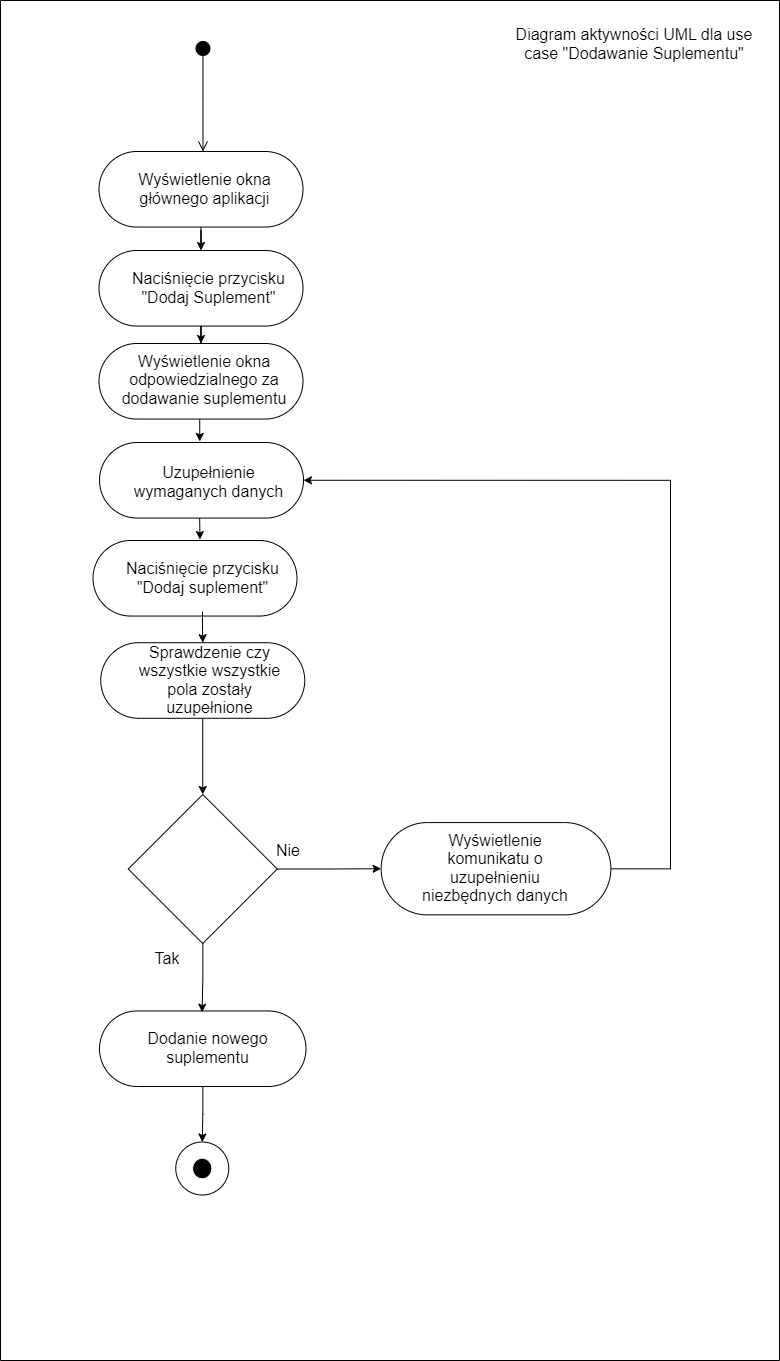

The diagram above was exported from draw.io. Its source (the exported page's mxGraphModel, read from the mxfile embedded in the PNG):
<mxGraphModel dx="2498" dy="2337" grid="1" gridSize="10" guides="1" tooltips="1" connect="1" arrows="1" fold="1" page="1" pageScale="1" pageWidth="827" pageHeight="1169" math="0" shadow="0">
  <root>
    <mxCell id="0" />
    <mxCell id="1" parent="0" />
    <mxCell id="friNL0-m7K5DvX6F2o1F-29" style="edgeStyle=orthogonalEdgeStyle;rounded=0;orthogonalLoop=1;jettySize=auto;html=1;" edge="1" parent="1" source="friNL0-m7K5DvX6F2o1F-30" target="friNL0-m7K5DvX6F2o1F-36">
      <mxGeometry relative="1" as="geometry" />
    </mxCell>
    <mxCell id="friNL0-m7K5DvX6F2o1F-30" value="" style="rounded=1;whiteSpace=wrap;html=1;fontSize=16;arcSize=50;" vertex="1" parent="1">
      <mxGeometry x="278.5" y="-89" width="204" height="75.56" as="geometry" />
    </mxCell>
    <mxCell id="friNL0-m7K5DvX6F2o1F-31" value="" style="html=1;verticalAlign=bottom;startArrow=circle;startFill=1;endArrow=open;startSize=6;endSize=8;edgeStyle=elbowEdgeStyle;elbow=vertical;curved=0;rounded=0;fontSize=12;" edge="1" parent="1">
      <mxGeometry width="80" relative="1" as="geometry">
        <mxPoint x="382.47" y="-200" as="sourcePoint" />
        <mxPoint x="382.47" y="-89" as="targetPoint" />
      </mxGeometry>
    </mxCell>
    <mxCell id="friNL0-m7K5DvX6F2o1F-32" value="&lt;p style=&quot;line-height:115%&quot; class=&quot;MsoNormal&quot;&gt;Wyświetlenie okna głównego aplikacji&lt;/p&gt;" style="text;html=1;strokeColor=none;fillColor=none;align=center;verticalAlign=middle;whiteSpace=wrap;rounded=0;fontSize=16;" vertex="1" parent="1">
      <mxGeometry x="304.5" y="-85" width="159" height="67" as="geometry" />
    </mxCell>
    <mxCell id="friNL0-m7K5DvX6F2o1F-33" value="" style="swimlane;startSize=0;" vertex="1" parent="1">
      <mxGeometry x="180" y="-240" width="779" height="1360" as="geometry" />
    </mxCell>
    <mxCell id="friNL0-m7K5DvX6F2o1F-34" value="&lt;p style=&quot;line-height:115%&quot; class=&quot;MsoNormal&quot;&gt;Diagram aktywności UML dla use case &quot;Dodawanie Suplementu&lt;span style=&quot;background-color: initial;&quot;&gt;&quot;&lt;/span&gt;&lt;/p&gt;" style="text;html=1;strokeColor=none;fillColor=none;align=center;verticalAlign=middle;whiteSpace=wrap;rounded=0;fontSize=16;" vertex="1" parent="friNL0-m7K5DvX6F2o1F-33">
      <mxGeometry x="510" y="10" width="248" height="67" as="geometry" />
    </mxCell>
    <mxCell id="friNL0-m7K5DvX6F2o1F-47" value="" style="rhombus;whiteSpace=wrap;html=1;fontSize=16;" vertex="1" parent="friNL0-m7K5DvX6F2o1F-33">
      <mxGeometry x="127.75" y="794" width="149" height="149" as="geometry" />
    </mxCell>
    <mxCell id="friNL0-m7K5DvX6F2o1F-49" value="" style="rounded=1;whiteSpace=wrap;html=1;fontSize=16;arcSize=50;" vertex="1" parent="friNL0-m7K5DvX6F2o1F-33">
      <mxGeometry x="99" y="1010.44" width="206.5" height="75.56" as="geometry" />
    </mxCell>
    <mxCell id="friNL0-m7K5DvX6F2o1F-50" value="&lt;p style=&quot;line-height:115%&quot; class=&quot;MsoNormal&quot;&gt;Dodanie nowego suplementu&lt;/p&gt;" style="text;html=1;strokeColor=none;fillColor=none;align=center;verticalAlign=middle;whiteSpace=wrap;rounded=0;fontSize=16;" vertex="1" parent="friNL0-m7K5DvX6F2o1F-33">
      <mxGeometry x="127.5" y="1014.44" width="159" height="67" as="geometry" />
    </mxCell>
    <mxCell id="friNL0-m7K5DvX6F2o1F-46" style="edgeStyle=orthogonalEdgeStyle;rounded=0;orthogonalLoop=1;jettySize=auto;html=1;entryX=0.466;entryY=-0.041;entryDx=0;entryDy=0;entryPerimeter=0;" edge="1" parent="friNL0-m7K5DvX6F2o1F-33" source="friNL0-m7K5DvX6F2o1F-47" target="friNL0-m7K5DvX6F2o1F-50">
      <mxGeometry relative="1" as="geometry" />
    </mxCell>
    <mxCell id="friNL0-m7K5DvX6F2o1F-51" value="Tak" style="text;html=1;strokeColor=none;fillColor=none;align=center;verticalAlign=middle;whiteSpace=wrap;rounded=0;fontSize=16;" vertex="1" parent="friNL0-m7K5DvX6F2o1F-33">
      <mxGeometry x="136.75" y="943" width="60" height="30" as="geometry" />
    </mxCell>
    <mxCell id="friNL0-m7K5DvX6F2o1F-52" value="" style="ellipse;whiteSpace=wrap;html=1;aspect=fixed;fontSize=16;" vertex="1" parent="friNL0-m7K5DvX6F2o1F-33">
      <mxGeometry x="175.25" y="1141.5" width="53" height="53" as="geometry" />
    </mxCell>
    <mxCell id="friNL0-m7K5DvX6F2o1F-48" style="edgeStyle=orthogonalEdgeStyle;rounded=0;orthogonalLoop=1;jettySize=auto;html=1;entryX=0.5;entryY=0;entryDx=0;entryDy=0;" edge="1" parent="friNL0-m7K5DvX6F2o1F-33" source="friNL0-m7K5DvX6F2o1F-49" target="friNL0-m7K5DvX6F2o1F-52">
      <mxGeometry relative="1" as="geometry" />
    </mxCell>
    <mxCell id="friNL0-m7K5DvX6F2o1F-53" value="" style="ellipse;html=1;shape=endState;fillColor=#000000;strokeColor=#FFFFFF;fontSize=16;" vertex="1" parent="friNL0-m7K5DvX6F2o1F-33">
      <mxGeometry x="188.1300000000001" y="1153.75" width="27.24" height="28.5" as="geometry" />
    </mxCell>
    <mxCell id="friNL0-m7K5DvX6F2o1F-55" value="" style="rounded=1;whiteSpace=wrap;html=1;fontSize=16;arcSize=50;" vertex="1" parent="friNL0-m7K5DvX6F2o1F-33">
      <mxGeometry x="380.62" y="822.0799999999999" width="229.75" height="92.28" as="geometry" />
    </mxCell>
    <mxCell id="friNL0-m7K5DvX6F2o1F-45" style="edgeStyle=orthogonalEdgeStyle;rounded=0;orthogonalLoop=1;jettySize=auto;html=1;entryX=0;entryY=0.5;entryDx=0;entryDy=0;" edge="1" parent="friNL0-m7K5DvX6F2o1F-33" source="friNL0-m7K5DvX6F2o1F-47" target="friNL0-m7K5DvX6F2o1F-55">
      <mxGeometry relative="1" as="geometry" />
    </mxCell>
    <mxCell id="friNL0-m7K5DvX6F2o1F-56" value="&lt;p style=&quot;line-height:115%&quot; class=&quot;MsoNormal&quot;&gt;Wyświetlenie komunikatu o uzupełnieniu niezbędnych danych&lt;/p&gt;" style="text;html=1;strokeColor=none;fillColor=none;align=center;verticalAlign=middle;whiteSpace=wrap;rounded=0;fontSize=16;" vertex="1" parent="friNL0-m7K5DvX6F2o1F-33">
      <mxGeometry x="408.37" y="834.72" width="174.25" height="67" as="geometry" />
    </mxCell>
    <mxCell id="friNL0-m7K5DvX6F2o1F-61" value="Nie" style="text;html=1;strokeColor=none;fillColor=none;align=center;verticalAlign=middle;whiteSpace=wrap;rounded=0;fontSize=16;" vertex="1" parent="friNL0-m7K5DvX6F2o1F-33">
      <mxGeometry x="258" y="834.72" width="60" height="30" as="geometry" />
    </mxCell>
    <mxCell id="friNL0-m7K5DvX6F2o1F-66" style="edgeStyle=orthogonalEdgeStyle;rounded=0;orthogonalLoop=1;jettySize=auto;html=1;entryX=0.5;entryY=0;entryDx=0;entryDy=0;" edge="1" parent="friNL0-m7K5DvX6F2o1F-33" source="friNL0-m7K5DvX6F2o1F-62" target="friNL0-m7K5DvX6F2o1F-47">
      <mxGeometry relative="1" as="geometry" />
    </mxCell>
    <mxCell id="friNL0-m7K5DvX6F2o1F-62" value="" style="rounded=1;whiteSpace=wrap;html=1;fontSize=16;arcSize=50;" vertex="1" parent="friNL0-m7K5DvX6F2o1F-33">
      <mxGeometry x="100.25" y="642.22" width="204" height="75.56" as="geometry" />
    </mxCell>
    <mxCell id="friNL0-m7K5DvX6F2o1F-63" value="&lt;p style=&quot;line-height:115%&quot; class=&quot;MsoNormal&quot;&gt;Sprawdzenie czy wszystkie wszystkie pola zostały uzupełnione&lt;/p&gt;" style="text;html=1;strokeColor=none;fillColor=none;align=center;verticalAlign=middle;whiteSpace=wrap;rounded=0;fontSize=16;" vertex="1" parent="friNL0-m7K5DvX6F2o1F-33">
      <mxGeometry x="130.25" y="646.22" width="159" height="67" as="geometry" />
    </mxCell>
    <mxCell id="friNL0-m7K5DvX6F2o1F-35" style="edgeStyle=orthogonalEdgeStyle;rounded=0;orthogonalLoop=1;jettySize=auto;html=1;" edge="1" parent="1" source="friNL0-m7K5DvX6F2o1F-36" target="friNL0-m7K5DvX6F2o1F-38">
      <mxGeometry relative="1" as="geometry" />
    </mxCell>
    <mxCell id="friNL0-m7K5DvX6F2o1F-36" value="" style="rounded=1;whiteSpace=wrap;html=1;fontSize=16;arcSize=50;" vertex="1" parent="1">
      <mxGeometry x="278.5" y="10" width="204" height="75.56" as="geometry" />
    </mxCell>
    <mxCell id="friNL0-m7K5DvX6F2o1F-37" value="&lt;p style=&quot;line-height:115%&quot; class=&quot;MsoNormal&quot;&gt;Naciśnięcie przycisku &quot;Dodaj Suplement&quot;&lt;br&gt;&lt;/p&gt;" style="text;html=1;strokeColor=none;fillColor=none;align=center;verticalAlign=middle;whiteSpace=wrap;rounded=0;fontSize=16;" vertex="1" parent="1">
      <mxGeometry x="308.5" y="14" width="159" height="67" as="geometry" />
    </mxCell>
    <mxCell id="friNL0-m7K5DvX6F2o1F-38" value="" style="rounded=1;whiteSpace=wrap;html=1;fontSize=16;arcSize=50;" vertex="1" parent="1">
      <mxGeometry x="278.5" y="103" width="204" height="75.56" as="geometry" />
    </mxCell>
    <mxCell id="friNL0-m7K5DvX6F2o1F-39" value="&lt;p style=&quot;line-height:115%&quot; class=&quot;MsoNormal&quot;&gt;Wyświetlenie okna odpowiedzialnego za dodawanie suplementu&lt;/p&gt;" style="text;html=1;strokeColor=none;fillColor=none;align=center;verticalAlign=middle;whiteSpace=wrap;rounded=0;fontSize=16;" vertex="1" parent="1">
      <mxGeometry x="300" y="107" width="167.5" height="67" as="geometry" />
    </mxCell>
    <mxCell id="friNL0-m7K5DvX6F2o1F-40" value="" style="rounded=1;whiteSpace=wrap;html=1;fontSize=16;arcSize=50;" vertex="1" parent="1">
      <mxGeometry x="279" y="202" width="204" height="75.56" as="geometry" />
    </mxCell>
    <mxCell id="friNL0-m7K5DvX6F2o1F-41" value="&lt;p style=&quot;line-height:115%&quot; class=&quot;MsoNormal&quot;&gt;Uzupełnienie wymaganych danych&lt;/p&gt;" style="text;html=1;strokeColor=none;fillColor=none;align=center;verticalAlign=middle;whiteSpace=wrap;rounded=0;fontSize=16;" vertex="1" parent="1">
      <mxGeometry x="309" y="210" width="159" height="63" as="geometry" />
    </mxCell>
    <mxCell id="friNL0-m7K5DvX6F2o1F-42" value="" style="rounded=1;whiteSpace=wrap;html=1;fontSize=16;arcSize=50;" vertex="1" parent="1">
      <mxGeometry x="272.5" y="300" width="204" height="75.56" as="geometry" />
    </mxCell>
    <mxCell id="friNL0-m7K5DvX6F2o1F-64" style="edgeStyle=orthogonalEdgeStyle;rounded=0;orthogonalLoop=1;jettySize=auto;html=1;" edge="1" parent="1" source="friNL0-m7K5DvX6F2o1F-44" target="friNL0-m7K5DvX6F2o1F-62">
      <mxGeometry relative="1" as="geometry" />
    </mxCell>
    <mxCell id="friNL0-m7K5DvX6F2o1F-44" value="&lt;p style=&quot;line-height:115%&quot; class=&quot;MsoNormal&quot;&gt;Naciśnięcie przycisku &quot;Dodaj suplement&quot;&lt;/p&gt;" style="text;html=1;strokeColor=none;fillColor=none;align=center;verticalAlign=middle;whiteSpace=wrap;rounded=0;fontSize=16;" vertex="1" parent="1">
      <mxGeometry x="302.5" y="304" width="159" height="67" as="geometry" />
    </mxCell>
    <mxCell id="friNL0-m7K5DvX6F2o1F-59" style="edgeStyle=orthogonalEdgeStyle;rounded=0;orthogonalLoop=1;jettySize=auto;html=1;entryX=0.467;entryY=-0.014;entryDx=0;entryDy=0;entryPerimeter=0;" edge="1" parent="1">
      <mxGeometry relative="1" as="geometry">
        <mxPoint x="379.21" y="179" as="sourcePoint" />
        <mxPoint x="379.26800000000003" y="200.94216000000006" as="targetPoint" />
      </mxGeometry>
    </mxCell>
    <mxCell id="friNL0-m7K5DvX6F2o1F-60" style="edgeStyle=orthogonalEdgeStyle;rounded=0;orthogonalLoop=1;jettySize=auto;html=1;exitX=0.491;exitY=1.003;exitDx=0;exitDy=0;exitPerimeter=0;entryX=0.495;entryY=-0.013;entryDx=0;entryDy=0;entryPerimeter=0;" edge="1" parent="1" source="friNL0-m7K5DvX6F2o1F-40">
      <mxGeometry relative="1" as="geometry">
        <mxPoint x="380" y="282" as="sourcePoint" />
        <mxPoint x="379.48" y="299.0177199999998" as="targetPoint" />
      </mxGeometry>
    </mxCell>
    <mxCell id="friNL0-m7K5DvX6F2o1F-68" style="edgeStyle=orthogonalEdgeStyle;rounded=0;orthogonalLoop=1;jettySize=auto;html=1;entryX=1;entryY=0.5;entryDx=0;entryDy=0;" edge="1" parent="1" source="friNL0-m7K5DvX6F2o1F-55" target="friNL0-m7K5DvX6F2o1F-40">
      <mxGeometry relative="1" as="geometry">
        <Array as="points">
          <mxPoint x="850" y="628" />
          <mxPoint x="850" y="240" />
        </Array>
      </mxGeometry>
    </mxCell>
  </root>
</mxGraphModel>